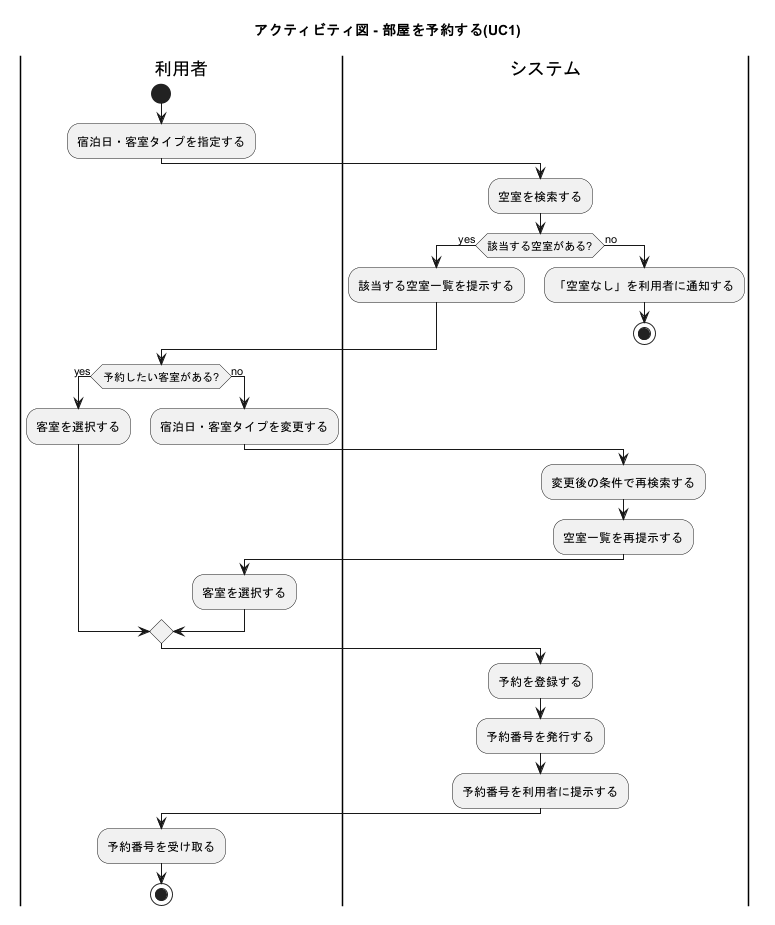

The diagram above was rendered by PlantUML. Its source (embedded in the PNG):
@startuml activity_diagram_reserve
title アクティビティ図 - 部屋を予約する(UC1)

|利用者|
start
:宿泊日・客室タイプを指定する;
|システム|
:空室を検索する;
if (該当する空室がある?) then (yes)
  :該当する空室一覧を提示する;
else (no)
  :「空室なし」を利用者に通知する;
  stop
endif

|利用者|
if (予約したい客室がある?) then (yes)
  :客室を選択する;
else (no)
  :宿泊日・客室タイプを変更する;
  |システム|
  :変更後の条件で再検索する;
  :空室一覧を再提示する;
  |利用者|
  :客室を選択する;
endif

|システム|
:予約を登録する;
:予約番号を発行する;
:予約番号を利用者に提示する;
|利用者|
:予約番号を受け取る;
stop

@enduml